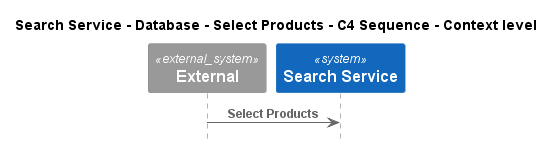

The diagram above was rendered by PlantUML. Its source (embedded in the PNG):
@startuml
!pragma layout smetana
!include ..\..\..\..\..\..\..\.c4s\C4_Sequence.puml

title Search Service - Database - Select Products - C4 Sequence - Context level

System_Ext(C4InterFlow.SoftwareSystems.ExternalSystem, "External", "")
System(ECommercePlatform.SoftwareSystems.SearchService, "Search Service", "")

Rel(C4InterFlow.SoftwareSystems.ExternalSystem, ECommercePlatform.SoftwareSystems.SearchService, "Select Products")


@enduml